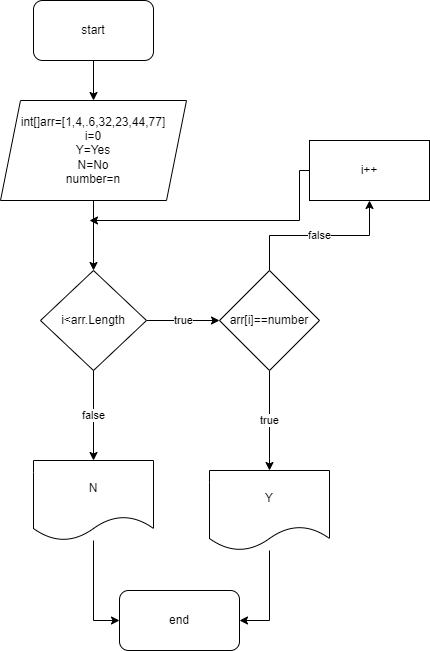

The diagram above was exported from draw.io. Its source (the exported page's mxGraphModel, read from the mxfile embedded in the PNG):
<mxGraphModel dx="1038" dy="579" grid="1" gridSize="10" guides="1" tooltips="1" connect="1" arrows="1" fold="1" page="1" pageScale="1" pageWidth="827" pageHeight="1169" math="0" shadow="0">
  <root>
    <mxCell id="0" />
    <mxCell id="1" parent="0" />
    <mxCell id="nWktqsaUgo3KLibiM3TG-3" value="" style="edgeStyle=orthogonalEdgeStyle;rounded=0;orthogonalLoop=1;jettySize=auto;html=1;" parent="1" source="nWktqsaUgo3KLibiM3TG-1" target="nWktqsaUgo3KLibiM3TG-2" edge="1">
      <mxGeometry relative="1" as="geometry" />
    </mxCell>
    <mxCell id="nWktqsaUgo3KLibiM3TG-1" value="start" style="rounded=1;whiteSpace=wrap;html=1;" parent="1" vertex="1">
      <mxGeometry x="354" y="50" width="120" height="60" as="geometry" />
    </mxCell>
    <mxCell id="nWktqsaUgo3KLibiM3TG-5" value="" style="edgeStyle=orthogonalEdgeStyle;rounded=0;orthogonalLoop=1;jettySize=auto;html=1;" parent="1" source="nWktqsaUgo3KLibiM3TG-2" target="nWktqsaUgo3KLibiM3TG-4" edge="1">
      <mxGeometry relative="1" as="geometry" />
    </mxCell>
    <mxCell id="nWktqsaUgo3KLibiM3TG-2" value="int[]arr=[1,4,.6,32,23,44,77]&lt;br&gt;i=0&lt;br&gt;Y=Yes&lt;br&gt;N=No&lt;br&gt;number=n" style="shape=parallelogram;perimeter=parallelogramPerimeter;whiteSpace=wrap;html=1;fixedSize=1;" parent="1" vertex="1">
      <mxGeometry x="321" y="150" width="186" height="100" as="geometry" />
    </mxCell>
    <mxCell id="nWktqsaUgo3KLibiM3TG-7" value="true&lt;br&gt;" style="edgeStyle=orthogonalEdgeStyle;rounded=0;orthogonalLoop=1;jettySize=auto;html=1;" parent="1" source="nWktqsaUgo3KLibiM3TG-4" edge="1">
      <mxGeometry relative="1" as="geometry">
        <mxPoint x="540" y="370" as="targetPoint" />
      </mxGeometry>
    </mxCell>
    <mxCell id="nWktqsaUgo3KLibiM3TG-16" value="false" style="edgeStyle=orthogonalEdgeStyle;rounded=0;orthogonalLoop=1;jettySize=auto;html=1;" parent="1" source="nWktqsaUgo3KLibiM3TG-4" target="nWktqsaUgo3KLibiM3TG-15" edge="1">
      <mxGeometry relative="1" as="geometry" />
    </mxCell>
    <mxCell id="nWktqsaUgo3KLibiM3TG-4" value="i&amp;lt;arr.Length" style="rhombus;whiteSpace=wrap;html=1;" parent="1" vertex="1">
      <mxGeometry x="361" y="320" width="106" height="100" as="geometry" />
    </mxCell>
    <mxCell id="nWktqsaUgo3KLibiM3TG-10" value="false" style="edgeStyle=orthogonalEdgeStyle;rounded=0;orthogonalLoop=1;jettySize=auto;html=1;" parent="1" source="nWktqsaUgo3KLibiM3TG-8" target="nWktqsaUgo3KLibiM3TG-9" edge="1">
      <mxGeometry relative="1" as="geometry" />
    </mxCell>
    <mxCell id="nWktqsaUgo3KLibiM3TG-13" value="true" style="edgeStyle=orthogonalEdgeStyle;rounded=0;orthogonalLoop=1;jettySize=auto;html=1;" parent="1" source="nWktqsaUgo3KLibiM3TG-8" edge="1">
      <mxGeometry relative="1" as="geometry">
        <mxPoint x="590" y="520" as="targetPoint" />
      </mxGeometry>
    </mxCell>
    <mxCell id="nWktqsaUgo3KLibiM3TG-8" value="&lt;span&gt;arr[i]==number&lt;/span&gt;" style="rhombus;whiteSpace=wrap;html=1;" parent="1" vertex="1">
      <mxGeometry x="540" y="320" width="100" height="100" as="geometry" />
    </mxCell>
    <mxCell id="nWktqsaUgo3KLibiM3TG-11" style="edgeStyle=orthogonalEdgeStyle;rounded=0;orthogonalLoop=1;jettySize=auto;html=1;" parent="1" source="nWktqsaUgo3KLibiM3TG-9" edge="1">
      <mxGeometry relative="1" as="geometry">
        <mxPoint x="410" y="270" as="targetPoint" />
        <Array as="points">
          <mxPoint x="620" y="220" />
          <mxPoint x="620" y="270" />
          <mxPoint x="410" y="270" />
        </Array>
      </mxGeometry>
    </mxCell>
    <mxCell id="nWktqsaUgo3KLibiM3TG-9" value="i++" style="whiteSpace=wrap;html=1;" parent="1" vertex="1">
      <mxGeometry x="630" y="190" width="120" height="60" as="geometry" />
    </mxCell>
    <mxCell id="nWktqsaUgo3KLibiM3TG-19" style="edgeStyle=orthogonalEdgeStyle;rounded=0;orthogonalLoop=1;jettySize=auto;html=1;entryX=1;entryY=0.5;entryDx=0;entryDy=0;" parent="1" source="nWktqsaUgo3KLibiM3TG-14" target="nWktqsaUgo3KLibiM3TG-18" edge="1">
      <mxGeometry relative="1" as="geometry" />
    </mxCell>
    <mxCell id="nWktqsaUgo3KLibiM3TG-14" value="Y" style="shape=document;whiteSpace=wrap;html=1;boundedLbl=1;" parent="1" vertex="1">
      <mxGeometry x="530" y="520" width="120" height="80" as="geometry" />
    </mxCell>
    <mxCell id="nWktqsaUgo3KLibiM3TG-20" style="edgeStyle=orthogonalEdgeStyle;rounded=0;orthogonalLoop=1;jettySize=auto;html=1;entryX=0;entryY=0.5;entryDx=0;entryDy=0;" parent="1" source="nWktqsaUgo3KLibiM3TG-15" target="nWktqsaUgo3KLibiM3TG-18" edge="1">
      <mxGeometry relative="1" as="geometry" />
    </mxCell>
    <mxCell id="nWktqsaUgo3KLibiM3TG-15" value="N" style="shape=document;whiteSpace=wrap;html=1;boundedLbl=1;" parent="1" vertex="1">
      <mxGeometry x="354" y="510" width="120" height="80" as="geometry" />
    </mxCell>
    <mxCell id="nWktqsaUgo3KLibiM3TG-18" value="end" style="rounded=1;whiteSpace=wrap;html=1;" parent="1" vertex="1">
      <mxGeometry x="440" y="640" width="120" height="60" as="geometry" />
    </mxCell>
  </root>
</mxGraphModel>